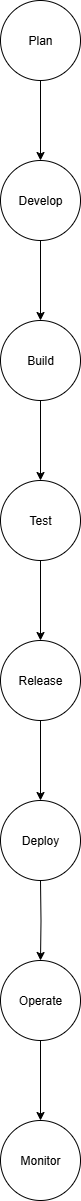

The diagram above was exported from draw.io. Its source (the exported page's mxGraphModel, read from the mxfile embedded in the PNG):
<mxGraphModel dx="1042" dy="527" grid="1" gridSize="10" guides="1" tooltips="1" connect="1" arrows="1" fold="1" page="1" pageScale="1" pageWidth="850" pageHeight="1100" math="0" shadow="0">
  <root>
    <mxCell id="0" />
    <mxCell id="1" parent="0" />
    <mxCell id="PPQTYa4_UQb3VozniPx9-27" value="" style="edgeStyle=orthogonalEdgeStyle;rounded=0;orthogonalLoop=1;jettySize=auto;html=1;" edge="1" parent="1" source="PPQTYa4_UQb3VozniPx9-19" target="PPQTYa4_UQb3VozniPx9-26">
      <mxGeometry relative="1" as="geometry" />
    </mxCell>
    <mxCell id="PPQTYa4_UQb3VozniPx9-19" value="Build" style="ellipse;whiteSpace=wrap;html=1;aspect=fixed;" vertex="1" parent="1">
      <mxGeometry x="340" y="450" width="80" height="80" as="geometry" />
    </mxCell>
    <mxCell id="PPQTYa4_UQb3VozniPx9-29" value="" style="edgeStyle=orthogonalEdgeStyle;rounded=0;orthogonalLoop=1;jettySize=auto;html=1;" edge="1" parent="1" source="PPQTYa4_UQb3VozniPx9-26" target="PPQTYa4_UQb3VozniPx9-28">
      <mxGeometry relative="1" as="geometry" />
    </mxCell>
    <mxCell id="PPQTYa4_UQb3VozniPx9-26" value="Test" style="ellipse;whiteSpace=wrap;html=1;aspect=fixed;" vertex="1" parent="1">
      <mxGeometry x="340" y="610" width="80" height="80" as="geometry" />
    </mxCell>
    <mxCell id="PPQTYa4_UQb3VozniPx9-50" value="" style="edgeStyle=orthogonalEdgeStyle;rounded=0;orthogonalLoop=1;jettySize=auto;html=1;" edge="1" parent="1" source="PPQTYa4_UQb3VozniPx9-28" target="PPQTYa4_UQb3VozniPx9-49">
      <mxGeometry relative="1" as="geometry" />
    </mxCell>
    <mxCell id="PPQTYa4_UQb3VozniPx9-28" value="Release" style="ellipse;whiteSpace=wrap;html=1;aspect=fixed;" vertex="1" parent="1">
      <mxGeometry x="340" y="770" width="80" height="80" as="geometry" />
    </mxCell>
    <mxCell id="PPQTYa4_UQb3VozniPx9-38" value="" style="edgeStyle=orthogonalEdgeStyle;rounded=0;orthogonalLoop=1;jettySize=auto;html=1;" edge="1" parent="1" source="PPQTYa4_UQb3VozniPx9-31" target="PPQTYa4_UQb3VozniPx9-19">
      <mxGeometry relative="1" as="geometry" />
    </mxCell>
    <mxCell id="PPQTYa4_UQb3VozniPx9-31" value="Develop" style="ellipse;whiteSpace=wrap;html=1;aspect=fixed;" vertex="1" parent="1">
      <mxGeometry x="340" y="290" width="80" height="80" as="geometry" />
    </mxCell>
    <mxCell id="PPQTYa4_UQb3VozniPx9-37" value="" style="edgeStyle=orthogonalEdgeStyle;rounded=0;orthogonalLoop=1;jettySize=auto;html=1;" edge="1" parent="1" source="PPQTYa4_UQb3VozniPx9-33" target="PPQTYa4_UQb3VozniPx9-31">
      <mxGeometry relative="1" as="geometry" />
    </mxCell>
    <mxCell id="PPQTYa4_UQb3VozniPx9-33" value="Plan" style="ellipse;whiteSpace=wrap;html=1;aspect=fixed;" vertex="1" parent="1">
      <mxGeometry x="340" y="130" width="80" height="80" as="geometry" />
    </mxCell>
    <mxCell id="PPQTYa4_UQb3VozniPx9-44" value="" style="edgeStyle=orthogonalEdgeStyle;rounded=0;orthogonalLoop=1;jettySize=auto;html=1;" edge="1" parent="1" target="PPQTYa4_UQb3VozniPx9-43">
      <mxGeometry relative="1" as="geometry">
        <mxPoint x="380" y="1010" as="sourcePoint" />
      </mxGeometry>
    </mxCell>
    <mxCell id="PPQTYa4_UQb3VozniPx9-46" value="" style="edgeStyle=orthogonalEdgeStyle;rounded=0;orthogonalLoop=1;jettySize=auto;html=1;" edge="1" parent="1" source="PPQTYa4_UQb3VozniPx9-43" target="PPQTYa4_UQb3VozniPx9-45">
      <mxGeometry relative="1" as="geometry" />
    </mxCell>
    <mxCell id="PPQTYa4_UQb3VozniPx9-43" value="Operate" style="ellipse;whiteSpace=wrap;html=1;aspect=fixed;" vertex="1" parent="1">
      <mxGeometry x="340" y="1090" width="80" height="80" as="geometry" />
    </mxCell>
    <mxCell id="PPQTYa4_UQb3VozniPx9-45" value="Monitor" style="ellipse;whiteSpace=wrap;html=1;aspect=fixed;" vertex="1" parent="1">
      <mxGeometry x="340" y="1250" width="80" height="80" as="geometry" />
    </mxCell>
    <mxCell id="PPQTYa4_UQb3VozniPx9-49" value="Deploy" style="ellipse;whiteSpace=wrap;html=1;aspect=fixed;" vertex="1" parent="1">
      <mxGeometry x="340" y="930" width="80" height="80" as="geometry" />
    </mxCell>
  </root>
</mxGraphModel>